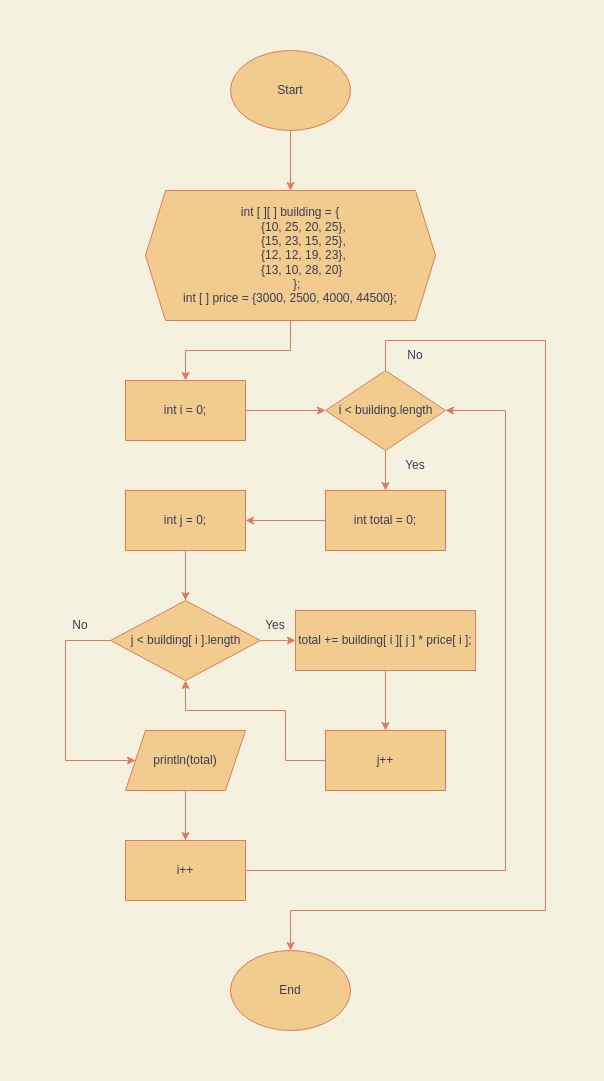

The diagram above was exported from draw.io. Its source (the exported page's mxGraphModel, read from the mxfile embedded in the PNG):
<mxGraphModel dx="956" dy="624" grid="1" gridSize="10" guides="1" tooltips="1" connect="1" arrows="1" fold="1" page="1" pageScale="1" pageWidth="850" pageHeight="1100" background="#F4F1DE" math="0" shadow="0">
  <root>
    <mxCell id="0" />
    <mxCell id="1" parent="0" />
    <mxCell id="hDob0dWZHyGzd_K3X6Wl-1" value="Start" style="ellipse;whiteSpace=wrap;html=1;fillColor=#F2CC8F;strokeColor=#E07A5F;fontColor=#393C56;" vertex="1" parent="1">
      <mxGeometry x="365" width="120" height="80" as="geometry" />
    </mxCell>
    <mxCell id="hDob0dWZHyGzd_K3X6Wl-2" value="End" style="ellipse;whiteSpace=wrap;html=1;fillColor=#F2CC8F;strokeColor=#E07A5F;fontColor=#393C56;" vertex="1" parent="1">
      <mxGeometry x="365" y="900" width="120" height="80" as="geometry" />
    </mxCell>
    <mxCell id="hDob0dWZHyGzd_K3X6Wl-3" value="&lt;div&gt;int [ ][ ] building = {&lt;/div&gt;&lt;div&gt;&amp;nbsp; &amp;nbsp; &amp;nbsp; &amp;nbsp; {10, 25, 20, 25},&lt;/div&gt;&lt;div&gt;&amp;nbsp; &amp;nbsp; &amp;nbsp; &amp;nbsp; {15, 23, 15, 25},&lt;/div&gt;&lt;div&gt;&amp;nbsp; &amp;nbsp; &amp;nbsp; &amp;nbsp; {12, 12, 19, 23},&lt;/div&gt;&lt;div&gt;&amp;nbsp; &amp;nbsp; &amp;nbsp; &amp;nbsp; {13, 10, 28, 20}&amp;nbsp;&lt;/div&gt;&lt;div&gt;&amp;nbsp; &amp;nbsp; };&lt;/div&gt;&lt;div&gt;int [ ] price = {3000, 2500, 4000, 44500};&lt;br&gt;&lt;/div&gt;" style="shape=hexagon;perimeter=hexagonPerimeter2;whiteSpace=wrap;html=1;fixedSize=1;fillColor=#F2CC8F;strokeColor=#E07A5F;fontColor=#393C56;" vertex="1" parent="1">
      <mxGeometry x="280" y="140" width="290" height="130" as="geometry" />
    </mxCell>
    <mxCell id="hDob0dWZHyGzd_K3X6Wl-4" value="j &amp;lt; building[ i ].length" style="shape=rhombus;html=1;dashed=0;whitespace=wrap;perimeter=rhombusPerimeter;fillColor=#F2CC8F;strokeColor=#E07A5F;fontColor=#393C56;" vertex="1" parent="1">
      <mxGeometry x="245" y="550" width="150" height="80" as="geometry" />
    </mxCell>
    <mxCell id="hDob0dWZHyGzd_K3X6Wl-5" value="int i = 0;" style="rounded=0;whiteSpace=wrap;html=1;fillColor=#F2CC8F;strokeColor=#E07A5F;fontColor=#393C56;" vertex="1" parent="1">
      <mxGeometry x="260" y="330" width="120" height="60" as="geometry" />
    </mxCell>
    <mxCell id="hDob0dWZHyGzd_K3X6Wl-6" value="int total = 0;" style="rounded=0;whiteSpace=wrap;html=1;fillColor=#F2CC8F;strokeColor=#E07A5F;fontColor=#393C56;" vertex="1" parent="1">
      <mxGeometry x="460" y="440" width="120" height="60" as="geometry" />
    </mxCell>
    <mxCell id="hDob0dWZHyGzd_K3X6Wl-7" value="i &amp;lt; building.length" style="shape=rhombus;html=1;dashed=0;whitespace=wrap;perimeter=rhombusPerimeter;fillColor=#F2CC8F;strokeColor=#E07A5F;fontColor=#393C56;" vertex="1" parent="1">
      <mxGeometry x="460" y="320" width="120" height="80" as="geometry" />
    </mxCell>
    <mxCell id="hDob0dWZHyGzd_K3X6Wl-8" value="int j = 0;" style="rounded=0;whiteSpace=wrap;html=1;fillColor=#F2CC8F;strokeColor=#E07A5F;fontColor=#393C56;" vertex="1" parent="1">
      <mxGeometry x="260" y="440" width="120" height="60" as="geometry" />
    </mxCell>
    <mxCell id="hDob0dWZHyGzd_K3X6Wl-9" value="" style="endArrow=classic;html=1;rounded=0;entryX=1;entryY=0.5;entryDx=0;entryDy=0;exitX=0;exitY=0.5;exitDx=0;exitDy=0;labelBackgroundColor=#F4F1DE;strokeColor=#E07A5F;fontColor=#393C56;" edge="1" parent="1" source="hDob0dWZHyGzd_K3X6Wl-6" target="hDob0dWZHyGzd_K3X6Wl-8">
      <mxGeometry width="50" height="50" relative="1" as="geometry">
        <mxPoint x="110" y="370" as="sourcePoint" />
        <mxPoint x="160" y="320" as="targetPoint" />
      </mxGeometry>
    </mxCell>
    <mxCell id="hDob0dWZHyGzd_K3X6Wl-10" value="" style="endArrow=classic;html=1;rounded=0;entryX=0.5;entryY=0;entryDx=0;entryDy=0;exitX=0.5;exitY=1;exitDx=0;exitDy=0;labelBackgroundColor=#F4F1DE;strokeColor=#E07A5F;fontColor=#393C56;" edge="1" parent="1" source="hDob0dWZHyGzd_K3X6Wl-7" target="hDob0dWZHyGzd_K3X6Wl-6">
      <mxGeometry width="50" height="50" relative="1" as="geometry">
        <mxPoint x="120" y="380" as="sourcePoint" />
        <mxPoint x="170" y="330" as="targetPoint" />
      </mxGeometry>
    </mxCell>
    <mxCell id="hDob0dWZHyGzd_K3X6Wl-11" value="" style="endArrow=classic;html=1;rounded=0;entryX=0;entryY=0.5;entryDx=0;entryDy=0;exitX=1;exitY=0.5;exitDx=0;exitDy=0;labelBackgroundColor=#F4F1DE;strokeColor=#E07A5F;fontColor=#393C56;" edge="1" parent="1" source="hDob0dWZHyGzd_K3X6Wl-5" target="hDob0dWZHyGzd_K3X6Wl-7">
      <mxGeometry width="50" height="50" relative="1" as="geometry">
        <mxPoint x="130" y="390" as="sourcePoint" />
        <mxPoint x="180" y="340" as="targetPoint" />
      </mxGeometry>
    </mxCell>
    <mxCell id="hDob0dWZHyGzd_K3X6Wl-12" value="" style="endArrow=classic;html=1;rounded=0;entryX=0.5;entryY=0;entryDx=0;entryDy=0;exitX=0.5;exitY=1;exitDx=0;exitDy=0;labelBackgroundColor=#F4F1DE;strokeColor=#E07A5F;fontColor=#393C56;" edge="1" parent="1" source="hDob0dWZHyGzd_K3X6Wl-3" target="hDob0dWZHyGzd_K3X6Wl-5">
      <mxGeometry width="50" height="50" relative="1" as="geometry">
        <mxPoint x="140" y="400" as="sourcePoint" />
        <mxPoint x="190" y="350" as="targetPoint" />
        <Array as="points">
          <mxPoint x="425" y="300" />
          <mxPoint x="320" y="300" />
        </Array>
      </mxGeometry>
    </mxCell>
    <mxCell id="hDob0dWZHyGzd_K3X6Wl-13" value="No" style="text;html=1;strokeColor=none;fillColor=none;align=center;verticalAlign=middle;whiteSpace=wrap;rounded=0;fontColor=#393C56;" vertex="1" parent="1">
      <mxGeometry x="185" y="560" width="60" height="30" as="geometry" />
    </mxCell>
    <mxCell id="hDob0dWZHyGzd_K3X6Wl-14" value="" style="endArrow=classic;html=1;rounded=0;entryX=0.5;entryY=0;entryDx=0;entryDy=0;exitX=0.5;exitY=1;exitDx=0;exitDy=0;labelBackgroundColor=#F4F1DE;strokeColor=#E07A5F;fontColor=#393C56;" edge="1" parent="1" source="hDob0dWZHyGzd_K3X6Wl-23" target="hDob0dWZHyGzd_K3X6Wl-24">
      <mxGeometry width="50" height="50" relative="1" as="geometry">
        <mxPoint x="10" y="460" as="sourcePoint" />
        <mxPoint x="60" y="410" as="targetPoint" />
      </mxGeometry>
    </mxCell>
    <mxCell id="hDob0dWZHyGzd_K3X6Wl-15" value="" style="endArrow=classic;html=1;rounded=0;entryX=0.5;entryY=0;entryDx=0;entryDy=0;exitX=0.5;exitY=1;exitDx=0;exitDy=0;labelBackgroundColor=#F4F1DE;strokeColor=#E07A5F;fontColor=#393C56;" edge="1" parent="1" source="hDob0dWZHyGzd_K3X6Wl-20" target="hDob0dWZHyGzd_K3X6Wl-22">
      <mxGeometry width="50" height="50" relative="1" as="geometry">
        <mxPoint x="20" y="470" as="sourcePoint" />
        <mxPoint x="70" y="420" as="targetPoint" />
      </mxGeometry>
    </mxCell>
    <mxCell id="hDob0dWZHyGzd_K3X6Wl-16" value="" style="endArrow=classic;html=1;rounded=0;entryX=0;entryY=0.5;entryDx=0;entryDy=0;exitX=1;exitY=0.5;exitDx=0;exitDy=0;labelBackgroundColor=#F4F1DE;strokeColor=#E07A5F;fontColor=#393C56;" edge="1" parent="1" source="hDob0dWZHyGzd_K3X6Wl-4" target="hDob0dWZHyGzd_K3X6Wl-20">
      <mxGeometry width="50" height="50" relative="1" as="geometry">
        <mxPoint x="30" y="480" as="sourcePoint" />
        <mxPoint x="80" y="430" as="targetPoint" />
      </mxGeometry>
    </mxCell>
    <mxCell id="hDob0dWZHyGzd_K3X6Wl-17" value="" style="endArrow=classic;html=1;rounded=0;entryX=0.5;entryY=0;entryDx=0;entryDy=0;exitX=0.5;exitY=1;exitDx=0;exitDy=0;labelBackgroundColor=#F4F1DE;strokeColor=#E07A5F;fontColor=#393C56;" edge="1" parent="1" source="hDob0dWZHyGzd_K3X6Wl-1" target="hDob0dWZHyGzd_K3X6Wl-3">
      <mxGeometry width="50" height="50" relative="1" as="geometry">
        <mxPoint x="40" y="490" as="sourcePoint" />
        <mxPoint x="90" y="440" as="targetPoint" />
      </mxGeometry>
    </mxCell>
    <mxCell id="hDob0dWZHyGzd_K3X6Wl-18" value="" style="endArrow=classic;html=1;rounded=0;exitX=0.5;exitY=1;exitDx=0;exitDy=0;labelBackgroundColor=#F4F1DE;strokeColor=#E07A5F;fontColor=#393C56;" edge="1" parent="1" source="hDob0dWZHyGzd_K3X6Wl-8" target="hDob0dWZHyGzd_K3X6Wl-4">
      <mxGeometry width="50" height="50" relative="1" as="geometry">
        <mxPoint x="50" y="500" as="sourcePoint" />
        <mxPoint x="100" y="450" as="targetPoint" />
      </mxGeometry>
    </mxCell>
    <mxCell id="hDob0dWZHyGzd_K3X6Wl-19" value="Yes" style="text;html=1;strokeColor=none;fillColor=none;align=center;verticalAlign=middle;whiteSpace=wrap;rounded=0;fontColor=#393C56;" vertex="1" parent="1">
      <mxGeometry x="520" y="400" width="60" height="30" as="geometry" />
    </mxCell>
    <mxCell id="hDob0dWZHyGzd_K3X6Wl-20" value="total += building[ i ][ j ] * price[ i ];" style="rounded=0;whiteSpace=wrap;html=1;fillColor=#F2CC8F;strokeColor=#E07A5F;fontColor=#393C56;" vertex="1" parent="1">
      <mxGeometry x="430" y="560" width="180" height="60" as="geometry" />
    </mxCell>
    <mxCell id="hDob0dWZHyGzd_K3X6Wl-21" value="Yes" style="text;html=1;strokeColor=none;fillColor=none;align=center;verticalAlign=middle;whiteSpace=wrap;rounded=0;fontColor=#393C56;" vertex="1" parent="1">
      <mxGeometry x="380" y="560" width="60" height="30" as="geometry" />
    </mxCell>
    <mxCell id="hDob0dWZHyGzd_K3X6Wl-22" value="j++" style="rounded=0;whiteSpace=wrap;html=1;fillColor=#F2CC8F;strokeColor=#E07A5F;fontColor=#393C56;" vertex="1" parent="1">
      <mxGeometry x="460" y="680" width="120" height="60" as="geometry" />
    </mxCell>
    <mxCell id="hDob0dWZHyGzd_K3X6Wl-23" value="println(total)" style="shape=parallelogram;perimeter=parallelogramPerimeter;whiteSpace=wrap;html=1;fixedSize=1;fillColor=#F2CC8F;strokeColor=#E07A5F;fontColor=#393C56;" vertex="1" parent="1">
      <mxGeometry x="260" y="680" width="120" height="60" as="geometry" />
    </mxCell>
    <mxCell id="hDob0dWZHyGzd_K3X6Wl-24" value="i++" style="rounded=0;whiteSpace=wrap;html=1;fillColor=#F2CC8F;strokeColor=#E07A5F;fontColor=#393C56;" vertex="1" parent="1">
      <mxGeometry x="260" y="790" width="120" height="60" as="geometry" />
    </mxCell>
    <mxCell id="hDob0dWZHyGzd_K3X6Wl-25" value="" style="endArrow=classic;html=1;rounded=0;exitX=0;exitY=0.5;exitDx=0;exitDy=0;entryX=0;entryY=0.5;entryDx=0;entryDy=0;labelBackgroundColor=#F4F1DE;strokeColor=#E07A5F;fontColor=#393C56;" edge="1" parent="1" source="hDob0dWZHyGzd_K3X6Wl-4" target="hDob0dWZHyGzd_K3X6Wl-23">
      <mxGeometry width="50" height="50" relative="1" as="geometry">
        <mxPoint x="20" y="470" as="sourcePoint" />
        <mxPoint x="70" y="420" as="targetPoint" />
        <Array as="points">
          <mxPoint x="200" y="590" />
          <mxPoint x="200" y="710" />
        </Array>
      </mxGeometry>
    </mxCell>
    <mxCell id="hDob0dWZHyGzd_K3X6Wl-26" value="" style="endArrow=classic;html=1;rounded=0;exitX=0.5;exitY=0;exitDx=0;exitDy=0;entryX=0.5;entryY=0;entryDx=0;entryDy=0;labelBackgroundColor=#F4F1DE;strokeColor=#E07A5F;fontColor=#393C56;" edge="1" parent="1" source="hDob0dWZHyGzd_K3X6Wl-7" target="hDob0dWZHyGzd_K3X6Wl-2">
      <mxGeometry width="50" height="50" relative="1" as="geometry">
        <mxPoint x="30" y="480" as="sourcePoint" />
        <mxPoint x="80" y="430" as="targetPoint" />
        <Array as="points">
          <mxPoint x="520" y="290" />
          <mxPoint x="680" y="290" />
          <mxPoint x="680" y="860" />
          <mxPoint x="425" y="860" />
        </Array>
      </mxGeometry>
    </mxCell>
    <mxCell id="hDob0dWZHyGzd_K3X6Wl-27" value="" style="endArrow=classic;html=1;rounded=0;entryX=0.5;entryY=1;entryDx=0;entryDy=0;exitX=0;exitY=0.5;exitDx=0;exitDy=0;labelBackgroundColor=#F4F1DE;strokeColor=#E07A5F;fontColor=#393C56;" edge="1" parent="1" source="hDob0dWZHyGzd_K3X6Wl-22" target="hDob0dWZHyGzd_K3X6Wl-4">
      <mxGeometry width="50" height="50" relative="1" as="geometry">
        <mxPoint x="150" y="660" as="sourcePoint" />
        <mxPoint x="200" y="610" as="targetPoint" />
        <Array as="points">
          <mxPoint x="420" y="710" />
          <mxPoint x="420" y="660" />
          <mxPoint x="320" y="660" />
        </Array>
      </mxGeometry>
    </mxCell>
    <mxCell id="hDob0dWZHyGzd_K3X6Wl-28" value="" style="endArrow=classic;html=1;rounded=0;entryX=1;entryY=0.5;entryDx=0;entryDy=0;exitX=1;exitY=0.5;exitDx=0;exitDy=0;labelBackgroundColor=#F4F1DE;strokeColor=#E07A5F;fontColor=#393C56;" edge="1" parent="1" source="hDob0dWZHyGzd_K3X6Wl-24" target="hDob0dWZHyGzd_K3X6Wl-7">
      <mxGeometry width="50" height="50" relative="1" as="geometry">
        <mxPoint x="50" y="500" as="sourcePoint" />
        <mxPoint x="100" y="450" as="targetPoint" />
        <Array as="points">
          <mxPoint x="640" y="820" />
          <mxPoint x="640" y="360" />
        </Array>
      </mxGeometry>
    </mxCell>
    <mxCell id="hDob0dWZHyGzd_K3X6Wl-29" value="No" style="text;html=1;strokeColor=none;fillColor=none;align=center;verticalAlign=middle;whiteSpace=wrap;rounded=0;fontColor=#393C56;" vertex="1" parent="1">
      <mxGeometry x="520" y="290" width="60" height="30" as="geometry" />
    </mxCell>
  </root>
</mxGraphModel>